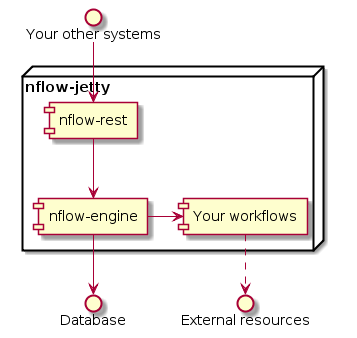

The diagram above was rendered by PlantUML. Its source (embedded in the PNG):
@startuml 

node "nflow-jetty" {
  component [nflow-engine] as nflowEngine
  component [nflow-rest] as nflowRest
  component [Your workflows] as yourWorkflows
}
 
interface "Your other systems" as yourOtherSystems
interface "External resources" as externalResources
yourOtherSystems --> nflowRest
nflowRest --> nflowEngine
nflowEngine --> Database
nflowEngine -> yourWorkflows
yourWorkflows ..> externalResources
 
@enduml